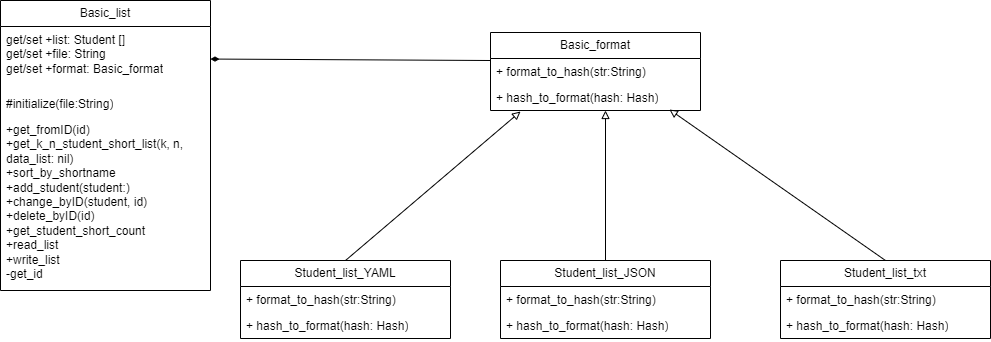

The diagram above was exported from draw.io. Its source (the exported page's mxGraphModel, read from the mxfile embedded in the PNG):
<mxGraphModel dx="1434" dy="796" grid="1" gridSize="10" guides="1" tooltips="1" connect="1" arrows="1" fold="1" page="1" pageScale="1" pageWidth="827" pageHeight="1169" math="0" shadow="0">
  <root>
    <mxCell id="0" />
    <mxCell id="1" parent="0" />
    <mxCell id="csO96FLtYGmHSA9mazPV-1" value="Basic_list" style="swimlane;fontStyle=0;childLayout=stackLayout;horizontal=1;startSize=26;fillColor=none;horizontalStack=0;resizeParent=1;resizeParentMax=0;resizeLast=0;collapsible=1;marginBottom=0;whiteSpace=wrap;html=1;" vertex="1" parent="1">
      <mxGeometry y="160" width="210" height="290" as="geometry" />
    </mxCell>
    <mxCell id="csO96FLtYGmHSA9mazPV-2" value="get/set +list: Student []&lt;br&gt;get/set +file: String&lt;br&gt;get/set +format: Basic_format" style="text;strokeColor=none;fillColor=none;align=left;verticalAlign=top;spacingLeft=4;spacingRight=4;overflow=hidden;rotatable=0;points=[[0,0.5],[1,0.5]];portConstraint=eastwest;whiteSpace=wrap;html=1;" vertex="1" parent="csO96FLtYGmHSA9mazPV-1">
      <mxGeometry y="26" width="210" height="64" as="geometry" />
    </mxCell>
    <mxCell id="csO96FLtYGmHSA9mazPV-3" value="#initialize(file:String)" style="text;strokeColor=none;fillColor=none;align=left;verticalAlign=top;spacingLeft=4;spacingRight=4;overflow=hidden;rotatable=0;points=[[0,0.5],[1,0.5]];portConstraint=eastwest;whiteSpace=wrap;html=1;" vertex="1" parent="csO96FLtYGmHSA9mazPV-1">
      <mxGeometry y="90" width="210" height="26" as="geometry" />
    </mxCell>
    <mxCell id="csO96FLtYGmHSA9mazPV-4" value="+get_fromID(id)&lt;br&gt;+get_k_n_student_short_list(k, n, data_list: nil)&lt;br&gt;&lt;span style=&quot;background-color: rgb(255, 255, 255);&quot;&gt;+sort_by_shortname&lt;br&gt;+add_student(student:)&lt;br&gt;+change_byID(student, id)&lt;br&gt;+delete_byID(id)&lt;br&gt;+get_student_short_count&lt;br&gt;+read_list&lt;br&gt;+write_list&lt;br&gt;-get_id&lt;br&gt;&lt;/span&gt;" style="text;strokeColor=none;fillColor=none;align=left;verticalAlign=top;spacingLeft=4;spacingRight=4;overflow=hidden;rotatable=0;points=[[0,0.5],[1,0.5]];portConstraint=eastwest;whiteSpace=wrap;html=1;" vertex="1" parent="csO96FLtYGmHSA9mazPV-1">
      <mxGeometry y="116" width="210" height="174" as="geometry" />
    </mxCell>
    <mxCell id="csO96FLtYGmHSA9mazPV-5" value="Basic_format" style="swimlane;fontStyle=0;childLayout=stackLayout;horizontal=1;startSize=26;fillColor=none;horizontalStack=0;resizeParent=1;resizeParentMax=0;resizeLast=0;collapsible=1;marginBottom=0;whiteSpace=wrap;html=1;" vertex="1" parent="1">
      <mxGeometry x="490" y="192" width="210" height="78" as="geometry" />
    </mxCell>
    <mxCell id="csO96FLtYGmHSA9mazPV-6" value="+ format_to_hash(str:String)" style="text;strokeColor=none;fillColor=none;align=left;verticalAlign=top;spacingLeft=4;spacingRight=4;overflow=hidden;rotatable=0;points=[[0,0.5],[1,0.5]];portConstraint=eastwest;whiteSpace=wrap;html=1;" vertex="1" parent="csO96FLtYGmHSA9mazPV-5">
      <mxGeometry y="26" width="210" height="26" as="geometry" />
    </mxCell>
    <mxCell id="csO96FLtYGmHSA9mazPV-7" value="+ hash_to_format(hash: Hash)" style="text;strokeColor=none;fillColor=none;align=left;verticalAlign=top;spacingLeft=4;spacingRight=4;overflow=hidden;rotatable=0;points=[[0,0.5],[1,0.5]];portConstraint=eastwest;whiteSpace=wrap;html=1;" vertex="1" parent="csO96FLtYGmHSA9mazPV-5">
      <mxGeometry y="52" width="210" height="26" as="geometry" />
    </mxCell>
    <mxCell id="csO96FLtYGmHSA9mazPV-19" style="rounded=0;orthogonalLoop=1;jettySize=auto;html=1;exitX=0.5;exitY=0;exitDx=0;exitDy=0;entryX=0.143;entryY=1.038;entryDx=0;entryDy=0;entryPerimeter=0;endArrow=block;endFill=0;" edge="1" parent="1" source="csO96FLtYGmHSA9mazPV-9" target="csO96FLtYGmHSA9mazPV-7">
      <mxGeometry relative="1" as="geometry" />
    </mxCell>
    <mxCell id="csO96FLtYGmHSA9mazPV-9" value="Student_list_YAML" style="swimlane;fontStyle=0;childLayout=stackLayout;horizontal=1;startSize=26;fillColor=none;horizontalStack=0;resizeParent=1;resizeParentMax=0;resizeLast=0;collapsible=1;marginBottom=0;whiteSpace=wrap;html=1;" vertex="1" parent="1">
      <mxGeometry x="240" y="420" width="210" height="78" as="geometry" />
    </mxCell>
    <mxCell id="csO96FLtYGmHSA9mazPV-10" value="+ format_to_hash(str:String)" style="text;strokeColor=none;fillColor=none;align=left;verticalAlign=top;spacingLeft=4;spacingRight=4;overflow=hidden;rotatable=0;points=[[0,0.5],[1,0.5]];portConstraint=eastwest;whiteSpace=wrap;html=1;" vertex="1" parent="csO96FLtYGmHSA9mazPV-9">
      <mxGeometry y="26" width="210" height="26" as="geometry" />
    </mxCell>
    <mxCell id="csO96FLtYGmHSA9mazPV-11" value="+ hash_to_format(hash: Hash)" style="text;strokeColor=none;fillColor=none;align=left;verticalAlign=top;spacingLeft=4;spacingRight=4;overflow=hidden;rotatable=0;points=[[0,0.5],[1,0.5]];portConstraint=eastwest;whiteSpace=wrap;html=1;" vertex="1" parent="csO96FLtYGmHSA9mazPV-9">
      <mxGeometry y="52" width="210" height="26" as="geometry" />
    </mxCell>
    <mxCell id="csO96FLtYGmHSA9mazPV-20" style="rounded=0;orthogonalLoop=1;jettySize=auto;html=1;exitX=0.5;exitY=0;exitDx=0;exitDy=0;endArrow=block;endFill=0;" edge="1" parent="1" source="csO96FLtYGmHSA9mazPV-12">
      <mxGeometry relative="1" as="geometry">
        <mxPoint x="605" y="270" as="targetPoint" />
      </mxGeometry>
    </mxCell>
    <mxCell id="csO96FLtYGmHSA9mazPV-12" value="Student_list_JSON" style="swimlane;fontStyle=0;childLayout=stackLayout;horizontal=1;startSize=26;fillColor=none;horizontalStack=0;resizeParent=1;resizeParentMax=0;resizeLast=0;collapsible=1;marginBottom=0;whiteSpace=wrap;html=1;" vertex="1" parent="1">
      <mxGeometry x="500" y="420" width="210" height="78" as="geometry" />
    </mxCell>
    <mxCell id="csO96FLtYGmHSA9mazPV-13" value="+ format_to_hash(str:String)" style="text;strokeColor=none;fillColor=none;align=left;verticalAlign=top;spacingLeft=4;spacingRight=4;overflow=hidden;rotatable=0;points=[[0,0.5],[1,0.5]];portConstraint=eastwest;whiteSpace=wrap;html=1;" vertex="1" parent="csO96FLtYGmHSA9mazPV-12">
      <mxGeometry y="26" width="210" height="26" as="geometry" />
    </mxCell>
    <mxCell id="csO96FLtYGmHSA9mazPV-14" value="+ hash_to_format(hash: Hash)" style="text;strokeColor=none;fillColor=none;align=left;verticalAlign=top;spacingLeft=4;spacingRight=4;overflow=hidden;rotatable=0;points=[[0,0.5],[1,0.5]];portConstraint=eastwest;whiteSpace=wrap;html=1;" vertex="1" parent="csO96FLtYGmHSA9mazPV-12">
      <mxGeometry y="52" width="210" height="26" as="geometry" />
    </mxCell>
    <mxCell id="csO96FLtYGmHSA9mazPV-21" style="rounded=0;orthogonalLoop=1;jettySize=auto;html=1;exitX=0.5;exitY=0;exitDx=0;exitDy=0;entryX=0.852;entryY=0.962;entryDx=0;entryDy=0;entryPerimeter=0;endArrow=block;endFill=0;" edge="1" parent="1" source="csO96FLtYGmHSA9mazPV-15" target="csO96FLtYGmHSA9mazPV-7">
      <mxGeometry relative="1" as="geometry" />
    </mxCell>
    <mxCell id="csO96FLtYGmHSA9mazPV-15" value="Student_list_txt" style="swimlane;fontStyle=0;childLayout=stackLayout;horizontal=1;startSize=26;fillColor=none;horizontalStack=0;resizeParent=1;resizeParentMax=0;resizeLast=0;collapsible=1;marginBottom=0;whiteSpace=wrap;html=1;" vertex="1" parent="1">
      <mxGeometry x="780" y="420" width="210" height="78" as="geometry" />
    </mxCell>
    <mxCell id="csO96FLtYGmHSA9mazPV-16" value="+ format_to_hash(str:String)" style="text;strokeColor=none;fillColor=none;align=left;verticalAlign=top;spacingLeft=4;spacingRight=4;overflow=hidden;rotatable=0;points=[[0,0.5],[1,0.5]];portConstraint=eastwest;whiteSpace=wrap;html=1;" vertex="1" parent="csO96FLtYGmHSA9mazPV-15">
      <mxGeometry y="26" width="210" height="26" as="geometry" />
    </mxCell>
    <mxCell id="csO96FLtYGmHSA9mazPV-17" value="+ hash_to_format(hash: Hash)" style="text;strokeColor=none;fillColor=none;align=left;verticalAlign=top;spacingLeft=4;spacingRight=4;overflow=hidden;rotatable=0;points=[[0,0.5],[1,0.5]];portConstraint=eastwest;whiteSpace=wrap;html=1;" vertex="1" parent="csO96FLtYGmHSA9mazPV-15">
      <mxGeometry y="52" width="210" height="26" as="geometry" />
    </mxCell>
    <mxCell id="csO96FLtYGmHSA9mazPV-18" value="" style="endArrow=diamondThin;html=1;rounded=0;exitX=0;exitY=0.077;exitDx=0;exitDy=0;exitPerimeter=0;endFill=1;" edge="1" parent="1" source="csO96FLtYGmHSA9mazPV-6" target="csO96FLtYGmHSA9mazPV-2">
      <mxGeometry width="50" height="50" relative="1" as="geometry">
        <mxPoint x="290" y="270" as="sourcePoint" />
        <mxPoint x="340" y="220" as="targetPoint" />
      </mxGeometry>
    </mxCell>
  </root>
</mxGraphModel>